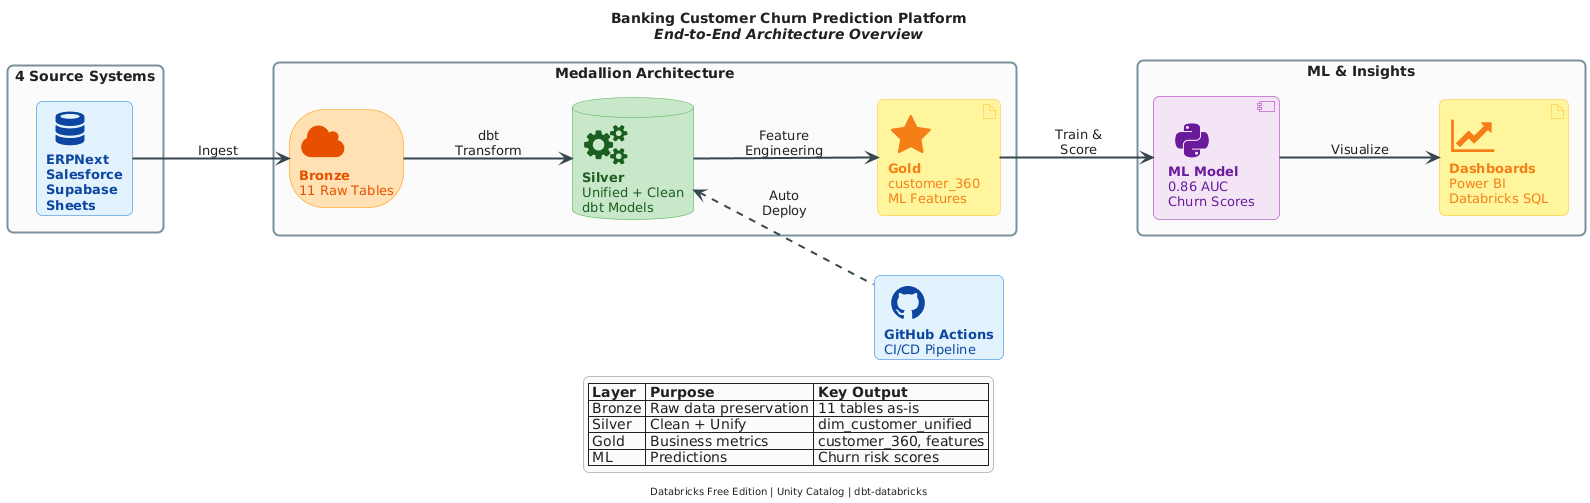

The diagram above was rendered by PlantUML. Its source (embedded in the PNG):
@startuml
' ============================================
' HIGH-LEVEL OVERVIEW - COMPLETE PIPELINE
' ============================================

title **Banking Customer Churn Prediction Platform**\n//End-to-End Architecture Overview//

' ============================================
' ICONS
' ============================================
!include <tupadr3/devicons/database>
!include <tupadr3/devicons/python>
!include <tupadr3/devicons/github_badge>
!include <tupadr3/font-awesome/cloud>
!include <tupadr3/font-awesome/cogs>
!include <tupadr3/font-awesome/star>
!include <tupadr3/font-awesome/line_chart>

' ============================================
' LAYOUT
' ============================================
left to right direction
skinparam backgroundColor #FFFFFF
skinparam defaultFontColor #212121
skinparam defaultFontName "Segoe UI"
skinparam defaultFontSize 13
skinparam roundcorner 12
skinparam ArrowThickness 2
skinparam ArrowColor #37474F
skinparam nodesep 60
skinparam ranksep 100

skinparam rectangle {
    BackgroundColor #FAFAFA
    BorderColor #78909C
    FontColor #212121
    BorderThickness 2
    FontSize 14
}

skinparam card {
    BackgroundColor #E3F2FD
    BorderColor #1976D2
    FontColor #0D47A1
}

skinparam storage {
    BackgroundColor #FFE0B2
    BorderColor #FF9800
    FontColor #E65100
}

skinparam database {
    BackgroundColor #C8E6C9
    BorderColor #4CAF50
    FontColor #1B5E20
}

skinparam artifact {
    BackgroundColor #FFF59D
    BorderColor #FBC02D
    FontColor #F57F17
}

skinparam component {
    BackgroundColor #F3E5F5
    BorderColor #9C27B0
    FontColor #6A1B9A
}

skinparam legend {
    BackgroundColor #FAFAFA
    BorderColor #BDBDBD
    FontColor #212121
}

' ============================================
' SOURCES (Simplified)
' ============================================
rectangle "4 Source Systems" as sources {
    card "<$database>\n**ERPNext**\n**Salesforce**\n**Supabase**\n**Sheets**" as src
}

' ============================================
' MEDALLION LAYERS
' ============================================
rectangle "Medallion Architecture" as medallion {
    storage "<$cloud>\n**Bronze**\n11 Raw Tables" as bronze
    database "<$cogs>\n**Silver**\nUnified + Clean\ndbt Models" as silver
    artifact "<$star>\n**Gold**\ncustomer_360\nML Features" as gold
}

' ============================================
' ML + OUTPUT
' ============================================
rectangle "ML & Insights" as output {
    component "<$python>\n**ML Model**\n0.86 AUC\nChurn Scores" as ml
    artifact "<$line_chart>\n**Dashboards**\nPower BI\nDatabricks SQL" as bi
}

' ============================================
' CI/CD (Bottom)
' ============================================
card "<$github_badge>\n**GitHub Actions**\nCI/CD Pipeline" as cicd

' ============================================
' DATA FLOW
' ============================================
src --> bronze : "Ingest"
bronze --> silver : "dbt\nTransform"
silver --> gold : "Feature\nEngineering"
gold --> ml : "Train &\nScore"
ml --> bi : "Visualize"

cicd -[dashed]up-> silver : "Auto\nDeploy"

' ============================================
' LEGEND
' ============================================
legend bottom
    | **Layer** | **Purpose** | **Key Output** |
    | Bronze | Raw data preservation | 11 tables as-is |
    | Silver | Clean + Unify | dim_customer_unified |
    | Gold | Business metrics | customer_360, features |
    | ML | Predictions | Churn risk scores |
endlegend

footer Databricks Free Edition | Unity Catalog | dbt-databricks
@enduml